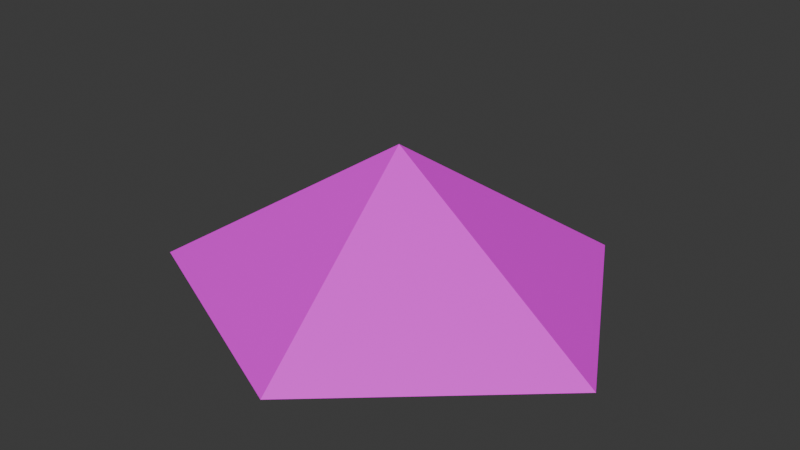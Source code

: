 # Source: piece2.blend  (saved by Blender 4.1.24; exported with 4.5.12 LTS)
import bpy
from mathutils import Matrix  # noqa: F401  (used for matrix-valued properties, if any)

bpy.ops.wm.read_factory_settings(use_empty=True)
scene = bpy.context.scene
scene.name = 'Scene'

# ---- collections
col_collection = bpy.data.collections.new('Collection'); scene.collection.children.link(col_collection)

# ---- images (referenced by path relative to the original .blend; pixels are not part of the script)
import os
ASSET_DIR = os.environ.get("B2B_ASSET_DIR", "")  # directory of the original .blend (textures are referenced by path, not embedded)
HERE = os.path.dirname(os.path.abspath(__file__))  # packed textures are extracted next to this script under _unpacked/

def load_image(name, relpath, width, height, colorspace="sRGB"):
    """Load a texture the original file referenced (path relative to the .blend, or extracted next to this script)."""
    p = next((c for c in (os.path.join(HERE, relpath), os.path.join(ASSET_DIR, relpath)) if relpath and os.path.exists(c)), "")
    if p:
        img = bpy.data.images.load(p, check_existing=True)
        img.name = name
    else:  # same state as the original file: an image datablock whose file is absent (Cycles renders it pink)
        img = bpy.data.images.new(name, width, height)
        img.source = "FILE"
        img.filepath = "//" + (relpath or name)
    img.colorspace_settings.name = colorspace
    return img
img_star2_png = load_image('star2.png', 'star2.png', 1024, 1024, 'sRGB')

# ---- materials (node trees are filled in below, after node groups)
mat_001 = bpy.data.materials.new('マテリアル.001')
mat_001.use_transparent_shadow = False
mat_001.roughness = 0.5

# ---- material node trees
mat_001.use_nodes = True; mat_001.node_tree.nodes.clear()
_N = mat_001.node_tree.nodes; _L = mat_001.node_tree.links
n0 = _N.new('ShaderNodeBsdfPrincipled'); n0.name = 'プリンシプルBSDF'; n0.location = (0, 300)
n0.inputs[27].default_value = (0.0, 0.0, 0.0, 1.0)
n1 = _N.new('ShaderNodeOutputMaterial'); n1.name = 'マテリアル出力'; n1.location = (280, 300)
n2 = _N.new('ShaderNodeTexImage'); n2.name = '画像テクスチャ'; n2.location = (-480, 300)
n2.image = img_star2_png
_L.new(n2.outputs[0], n0.inputs[0])
_L.new(n0.outputs[0], n1.inputs[0])
n1.is_active_output = True

# ---- world
world_world = bpy.data.worlds.new('World'); scene.world = world_world
world_world.use_nodes = True; world_world.node_tree.nodes.clear()
_N = world_world.node_tree.nodes; _L = world_world.node_tree.links
n0 = _N.new('ShaderNodeOutputWorld'); n0.name = 'World Output'; n0.location = (300, 300)
n1 = _N.new('ShaderNodeBackground'); n1.name = 'Background'; n1.location = (10, 300)
n1.inputs[0].default_value = (0.05088, 0.05088, 0.05088, 1.0)
_L.new(n1.outputs[0], n0.inputs[0])
n0.is_active_output = True
world_world.color = (0.05088, 0.05088, 0.05088)
world_world.use_sun_shadow = False
world_world.sun_shadow_jitter_overblur = 0.0

# ---- meshes
me_ico__001 = bpy.data.meshes.new('ICO球.001')
me_ico__001.from_pydata([(-0.08555, 0.08734, 0.3515), (0.1147, -1.027, -0.3503), (1.131, -0.1175, -0.3508), (-1.142, -0.4489, -0.3507), (0.5026, 1.022, -0.3516), (-0.9022, 0.8176, -0.3515)], [], [(0, 2, 4), (0, 4, 5), (3, 0, 5), (1, 0, 3), (1, 2, 0), (1, 3, 5, 4, 2)])
_uv = me_ico__001.uv_layers.new(name='UVMap')
_uv.uv.foreach_set('vector', [0.09091, 0.1575, 0.1818, 0.1575, 0.1364, 0.2362, 0.09091, 0.1575, 0.1364, 0.2362, 0.04546, 0.2362, 0.9091, 0.1575, 1.0, 0.1575, 0.9545, 0.2362, 0.9545, 0.07873, 1.0, 0.1575, 0.9091, 0.1575, 0.1364, 0.07873, 0.1818, 0.1575, 0.09091, 0.1575, 0.9545, 0.07873, 0.9091, 0.1575, 0.9545, 0.2362, 0.1364, 0.2362, 0.1818, 0.1575])
me_ico__001.materials.append(mat_001)
me_ico__001.update()
me_ico__001.normals_split_custom_set([tuple(v) for v in zip(*[iter([0.5148, 0.2843, 0.8088, 0.5148, 0.2843, 0.8088, 0.5148, 0.2843, 0.8088, -0.09252, 0.6349, 0.767, -0.09252, 0.6349, 0.767, -0.09252, 0.6349, 0.767, -0.5889, 0.112, 0.8004, -0.5889, 0.112, 0.8004, -0.5889, 0.112, 0.8004, -0.2522, -0.5478, 0.7977, -0.2522, -0.5478, 0.7977, -0.2522, -0.5478, 0.7977, 0.3928, -0.4385, 0.8083, 0.3928, -0.4385, 0.8083, 0.3928, -0.4385, 0.8083, 3.074e-05, -0.0006652, -1.0, 3.074e-05, -0.0006652, -1.0, 3.074e-05, -0.0006652, -1.0, 3.074e-05, -0.0006652, -1.0, 3.074e-05, -0.0006652, -1.0])] * 3)])

# ---- objects
ob_ico = bpy.data.objects.new('ICO球', me_ico__001)

# ---- transforms, parenting, visibility, modifiers, constraints
ob_ico.location = (0.0, 0.0, 0.0)

# ---- collection membership
col_collection.objects.link(ob_ico)

# ---- scene / render settings (as saved in the file)
scene.frame_start = 1; scene.frame_end = 250; scene.frame_set(1)
scene.render.engine = 'BLENDER_EEVEE_NEXT'
scene.cycles.sampling_pattern = 'TABULATED_SOBOL'
scene.eevee.ray_tracing_options.trace_max_roughness = 0.0
bpy.context.view_layer.update()

# ---- added for rendering (the .blend has no active camera and no usable light): camera, sun
cam_auto = bpy.data.cameras.new('AutoCamera')
cam_auto.lens = 50.0
cam_auto.sensor_width = 36.0
cam_auto.clip_end = 1000.0
ob_auto_camera = bpy.data.objects.new('AutoCamera', cam_auto)
scene.collection.objects.link(ob_auto_camera)
ob_auto_camera.location = (2.89982, -3.48848, 2.32414)
ob_auto_camera.rotation_euler = (1.09748, -7.21219e-08, 0.694738)
scene.camera = ob_auto_camera
light_auto_sun = bpy.data.lights.new('AutoSun', 'SUN')
light_auto_sun.energy = 3.0
light_auto_sun.angle = 0.0523599
ob_auto_sun = bpy.data.objects.new('AutoSun', light_auto_sun)
scene.collection.objects.link(ob_auto_sun)
ob_auto_sun.rotation_euler = (0.872665, 0.174533, 0.523599)
bpy.context.view_layer.update()
